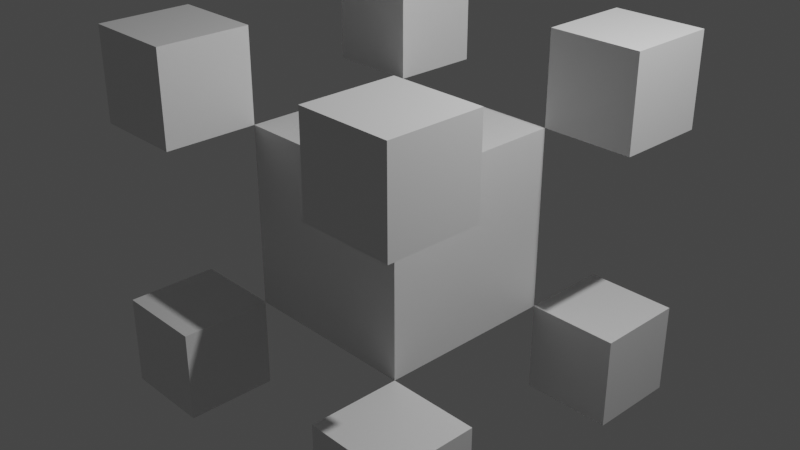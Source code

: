 # Source: Kontroliniui_kubai_kampuose.blend  (saved by Blender 2.93.21; exported with 4.5.12 LTS)
import bpy
from mathutils import Matrix  # noqa: F401  (used for matrix-valued properties, if any)

bpy.ops.wm.read_factory_settings(use_empty=True)
scene = bpy.context.scene
scene.name = 'Scene'

# ---- collections
col_collection = bpy.data.collections.new('Collection'); scene.collection.children.link(col_collection)

# ---- materials (node trees are filled in below, after node groups)
mat_material = bpy.data.materials.new('Material')
mat_material.alpha_threshold = 0.0
mat_material.use_transparent_shadow = False
mat_material.line_color = (0.0, 0.0, 0.0, 1.0)

# ---- material node trees
mat_material.use_nodes = True; mat_material.node_tree.nodes.clear()
_N = mat_material.node_tree.nodes; _L = mat_material.node_tree.links
n0 = _N.new('ShaderNodeOutputMaterial'); n0.name = 'Material Output'; n0.location = (300, 300)
n1 = _N.new('ShaderNodeBsdfPrincipled'); n1.name = 'Principled BSDF'; n1.location = (10, 300)
n1.distribution = 'GGX'
n1.subsurface_method = 'BURLEY'
n1.inputs[2].default_value = 0.4
n1.inputs[3].default_value = 1.45
n1.inputs[27].default_value = (0.0, 0.0, 0.0, 1.0)
n1.inputs[28].default_value = 1.0
_L.new(n1.outputs[0], n0.inputs[0])
n0.is_active_output = True

# ---- world
world_world = bpy.data.worlds.new('World'); scene.world = world_world
world_world.use_nodes = True; world_world.node_tree.nodes.clear()
_N = world_world.node_tree.nodes; _L = world_world.node_tree.links
n0 = _N.new('ShaderNodeOutputWorld'); n0.name = 'World Output'; n0.location = (300, 300)
n1 = _N.new('ShaderNodeBackground'); n1.name = 'Background'; n1.location = (10, 300)
n1.inputs[0].default_value = (0.05088, 0.05088, 0.05088, 1.0)
_L.new(n1.outputs[0], n0.inputs[0])
n0.is_active_output = True
world_world.color = (0.05088, 0.05088, 0.05088)
world_world.use_sun_shadow = False
world_world.sun_shadow_jitter_overblur = 0.0

# ---- cameras
cam_camera = bpy.data.cameras.new('Camera')
cam_camera.clip_end = 100.0
cam_camera.ortho_scale = 7.314

# ---- lights
light_light = bpy.data.lights.new('Light', 'POINT')
light_light.transmission_factor = 0.0
light_light.energy = 1000.0
light_light.shadow_soft_size = 0.1
light_light.shadow_maximum_resolution = 0.006
light_light.use_absolute_resolution = True

# ---- meshes
me_cube_002 = bpy.data.meshes.new('Cube.002')
me_cube_002.from_pydata([(1.0, 1.0, 1.0), (1.0, 1.0, -1.0), (1.0, -1.0, 1.0), (1.0, -1.0, -1.0), (-1.0, 1.0, 1.0), (-1.0, 1.0, -1.0), (-1.0, -1.0, 1.0), (-1.0, -1.0, -1.0)], [], [(0, 4, 6, 2), (3, 2, 6, 7), (7, 6, 4, 5), (5, 1, 3, 7), (1, 0, 2, 3), (5, 4, 0, 1)])
_uv = me_cube_002.uv_layers.new(name='UVMap')
_uv.uv.foreach_set('vector', [0.625, 0.5, 0.875, 0.5, 0.875, 0.75, 0.625, 0.75, 0.375, 0.75, 0.625, 0.75, 0.625, 1.0, 0.375, 1.0, 0.375, 0.0, 0.625, 0.0, 0.625, 0.25, 0.375, 0.25, 0.125, 0.5, 0.375, 0.5, 0.375, 0.75, 0.125, 0.75, 0.375, 0.5, 0.625, 0.5, 0.625, 0.75, 0.375, 0.75, 0.375, 0.25, 0.625, 0.25, 0.625, 0.5, 0.375, 0.5])
me_cube_002.materials.append(mat_material)
me_cube_002.use_remesh_preserve_volume = False
me_cube_002.use_remesh_preserve_attributes = False
me_cube_002.use_mirror_vertex_groups = False
me_cube_002.update()
me_cube_003 = bpy.data.meshes.new('Cube.003')
me_cube_003.from_pydata([(1.0, 1.0, 1.0), (1.0, 1.0, -1.0), (1.0, -1.0, 1.0), (1.0, -1.0, -1.0), (-1.0, 1.0, 1.0), (-1.0, 1.0, -1.0), (-1.0, -1.0, 1.0), (-1.0, -1.0, -1.0)], [], [(0, 4, 6, 2), (3, 2, 6, 7), (7, 6, 4, 5), (5, 1, 3, 7), (1, 0, 2, 3), (5, 4, 0, 1)])
_uv = me_cube_003.uv_layers.new(name='UVMap')
_uv.uv.foreach_set('vector', [0.625, 0.5, 0.875, 0.5, 0.875, 0.75, 0.625, 0.75, 0.375, 0.75, 0.625, 0.75, 0.625, 1.0, 0.375, 1.0, 0.375, 0.0, 0.625, 0.0, 0.625, 0.25, 0.375, 0.25, 0.125, 0.5, 0.375, 0.5, 0.375, 0.75, 0.125, 0.75, 0.375, 0.5, 0.625, 0.5, 0.625, 0.75, 0.375, 0.75, 0.375, 0.25, 0.625, 0.25, 0.625, 0.5, 0.375, 0.5])
me_cube_003.materials.append(mat_material)
me_cube_003.use_remesh_preserve_volume = False
me_cube_003.use_remesh_preserve_attributes = False
me_cube_003.use_mirror_vertex_groups = False
me_cube_003.update()
me_cube_004 = bpy.data.meshes.new('Cube.004')
me_cube_004.from_pydata([(1.0, 1.0, 1.0), (1.0, 1.0, -1.0), (1.0, -1.0, 1.0), (1.0, -1.0, -1.0), (-1.0, 1.0, 1.0), (-1.0, 1.0, -1.0), (-1.0, -1.0, 1.0), (-1.0, -1.0, -1.0)], [], [(0, 4, 6, 2), (3, 2, 6, 7), (7, 6, 4, 5), (5, 1, 3, 7), (1, 0, 2, 3), (5, 4, 0, 1)])
_uv = me_cube_004.uv_layers.new(name='UVMap')
_uv.uv.foreach_set('vector', [0.625, 0.5, 0.875, 0.5, 0.875, 0.75, 0.625, 0.75, 0.375, 0.75, 0.625, 0.75, 0.625, 1.0, 0.375, 1.0, 0.375, 0.0, 0.625, 0.0, 0.625, 0.25, 0.375, 0.25, 0.125, 0.5, 0.375, 0.5, 0.375, 0.75, 0.125, 0.75, 0.375, 0.5, 0.625, 0.5, 0.625, 0.75, 0.375, 0.75, 0.375, 0.25, 0.625, 0.25, 0.625, 0.5, 0.375, 0.5])
me_cube_004.materials.append(mat_material)
me_cube_004.use_remesh_preserve_volume = False
me_cube_004.use_remesh_preserve_attributes = False
me_cube_004.use_mirror_vertex_groups = False
me_cube_004.update()
me_cube_005 = bpy.data.meshes.new('Cube.005')
me_cube_005.from_pydata([(1.0, 1.0, 1.0), (1.0, 1.0, -1.0), (1.0, -1.0, 1.0), (1.0, -1.0, -1.0), (-1.0, 1.0, 1.0), (-1.0, 1.0, -1.0), (-1.0, -1.0, 1.0), (-1.0, -1.0, -1.0)], [], [(0, 4, 6, 2), (3, 2, 6, 7), (7, 6, 4, 5), (5, 1, 3, 7), (1, 0, 2, 3), (5, 4, 0, 1)])
_uv = me_cube_005.uv_layers.new(name='UVMap')
_uv.uv.foreach_set('vector', [0.625, 0.5, 0.875, 0.5, 0.875, 0.75, 0.625, 0.75, 0.375, 0.75, 0.625, 0.75, 0.625, 1.0, 0.375, 1.0, 0.375, 0.0, 0.625, 0.0, 0.625, 0.25, 0.375, 0.25, 0.125, 0.5, 0.375, 0.5, 0.375, 0.75, 0.125, 0.75, 0.375, 0.5, 0.625, 0.5, 0.625, 0.75, 0.375, 0.75, 0.375, 0.25, 0.625, 0.25, 0.625, 0.5, 0.375, 0.5])
me_cube_005.materials.append(mat_material)
me_cube_005.use_remesh_preserve_volume = False
me_cube_005.use_remesh_preserve_attributes = False
me_cube_005.use_mirror_vertex_groups = False
me_cube_005.update()
me_cube_006 = bpy.data.meshes.new('Cube.006')
me_cube_006.from_pydata([(1.0, 1.0, 1.0), (1.0, 1.0, -1.0), (1.0, -1.0, 1.0), (1.0, -1.0, -1.0), (-1.0, 1.0, 1.0), (-1.0, 1.0, -1.0), (-1.0, -1.0, 1.0), (-1.0, -1.0, -1.0)], [], [(0, 4, 6, 2), (3, 2, 6, 7), (7, 6, 4, 5), (5, 1, 3, 7), (1, 0, 2, 3), (5, 4, 0, 1)])
_uv = me_cube_006.uv_layers.new(name='UVMap')
_uv.uv.foreach_set('vector', [0.625, 0.5, 0.875, 0.5, 0.875, 0.75, 0.625, 0.75, 0.375, 0.75, 0.625, 0.75, 0.625, 1.0, 0.375, 1.0, 0.375, 0.0, 0.625, 0.0, 0.625, 0.25, 0.375, 0.25, 0.125, 0.5, 0.375, 0.5, 0.375, 0.75, 0.125, 0.75, 0.375, 0.5, 0.625, 0.5, 0.625, 0.75, 0.375, 0.75, 0.375, 0.25, 0.625, 0.25, 0.625, 0.5, 0.375, 0.5])
me_cube_006.materials.append(mat_material)
me_cube_006.use_remesh_preserve_volume = False
me_cube_006.use_remesh_preserve_attributes = False
me_cube_006.use_mirror_vertex_groups = False
me_cube_006.update()
me_cube_007 = bpy.data.meshes.new('Cube.007')
me_cube_007.from_pydata([(1.0, 1.0, 1.0), (1.0, 1.0, -1.0), (1.0, -1.0, 1.0), (1.0, -1.0, -1.0), (-1.0, 1.0, 1.0), (-1.0, 1.0, -1.0), (-1.0, -1.0, 1.0), (-1.0, -1.0, -1.0)], [], [(0, 4, 6, 2), (3, 2, 6, 7), (7, 6, 4, 5), (5, 1, 3, 7), (1, 0, 2, 3), (5, 4, 0, 1)])
_uv = me_cube_007.uv_layers.new(name='UVMap')
_uv.uv.foreach_set('vector', [0.625, 0.5, 0.875, 0.5, 0.875, 0.75, 0.625, 0.75, 0.375, 0.75, 0.625, 0.75, 0.625, 1.0, 0.375, 1.0, 0.375, 0.0, 0.625, 0.0, 0.625, 0.25, 0.375, 0.25, 0.125, 0.5, 0.375, 0.5, 0.375, 0.75, 0.125, 0.75, 0.375, 0.5, 0.625, 0.5, 0.625, 0.75, 0.375, 0.75, 0.375, 0.25, 0.625, 0.25, 0.625, 0.5, 0.375, 0.5])
me_cube_007.materials.append(mat_material)
me_cube_007.use_remesh_preserve_volume = False
me_cube_007.use_remesh_preserve_attributes = False
me_cube_007.use_mirror_vertex_groups = False
me_cube_007.update()
me_cube_008 = bpy.data.meshes.new('Cube.008')
me_cube_008.from_pydata([(1.0, 1.0, 1.0), (1.0, 1.0, -1.0), (1.0, -1.0, 1.0), (1.0, -1.0, -1.0), (-1.0, 1.0, 1.0), (-1.0, 1.0, -1.0), (-1.0, -1.0, 1.0), (-1.0, -1.0, -1.0)], [], [(0, 4, 6, 2), (3, 2, 6, 7), (7, 6, 4, 5), (5, 1, 3, 7), (1, 0, 2, 3), (5, 4, 0, 1)])
_uv = me_cube_008.uv_layers.new(name='UVMap')
_uv.uv.foreach_set('vector', [0.625, 0.5, 0.875, 0.5, 0.875, 0.75, 0.625, 0.75, 0.375, 0.75, 0.625, 0.75, 0.625, 1.0, 0.375, 1.0, 0.375, 0.0, 0.625, 0.0, 0.625, 0.25, 0.375, 0.25, 0.125, 0.5, 0.375, 0.5, 0.375, 0.75, 0.125, 0.75, 0.375, 0.5, 0.625, 0.5, 0.625, 0.75, 0.375, 0.75, 0.375, 0.25, 0.625, 0.25, 0.625, 0.5, 0.375, 0.5])
me_cube_008.materials.append(mat_material)
me_cube_008.use_remesh_preserve_volume = False
me_cube_008.use_remesh_preserve_attributes = False
me_cube_008.use_mirror_vertex_groups = False
me_cube_008.update()
me_cube_009 = bpy.data.meshes.new('Cube.009')
me_cube_009.from_pydata([(1.0, 1.0, 1.0), (1.0, 1.0, -1.0), (1.0, -1.0, 1.0), (1.0, -1.0, -1.0), (-1.0, 1.0, 1.0), (-1.0, 1.0, -1.0), (-1.0, -1.0, 1.0), (-1.0, -1.0, -1.0)], [], [(0, 4, 6, 2), (3, 2, 6, 7), (7, 6, 4, 5), (5, 1, 3, 7), (1, 0, 2, 3), (5, 4, 0, 1)])
_uv = me_cube_009.uv_layers.new(name='UVMap')
_uv.uv.foreach_set('vector', [0.625, 0.5, 0.875, 0.5, 0.875, 0.75, 0.625, 0.75, 0.375, 0.75, 0.625, 0.75, 0.625, 1.0, 0.375, 1.0, 0.375, 0.0, 0.625, 0.0, 0.625, 0.25, 0.375, 0.25, 0.125, 0.5, 0.375, 0.5, 0.375, 0.75, 0.125, 0.75, 0.375, 0.5, 0.625, 0.5, 0.625, 0.75, 0.375, 0.75, 0.375, 0.25, 0.625, 0.25, 0.625, 0.5, 0.375, 0.5])
me_cube_009.materials.append(mat_material)
me_cube_009.use_remesh_preserve_volume = False
me_cube_009.use_remesh_preserve_attributes = False
me_cube_009.use_mirror_vertex_groups = False
me_cube_009.update()
me_cube = bpy.data.meshes.new('Cube')
me_cube.from_pydata([(1.0, 1.0, 1.0), (1.0, 1.0, -1.0), (1.0, -1.0, 1.0), (1.0, -1.0, -1.0), (-1.0, 1.0, 1.0), (-1.0, 1.0, -1.0), (-1.0, -1.0, 1.0), (-1.0, -1.0, -1.0)], [], [(0, 4, 6, 2), (3, 2, 6, 7), (7, 6, 4, 5), (5, 1, 3, 7), (1, 0, 2, 3), (5, 4, 0, 1)])
_uv = me_cube.uv_layers.new(name='UVMap')
_uv.uv.foreach_set('vector', [0.625, 0.5, 0.875, 0.5, 0.875, 0.75, 0.625, 0.75, 0.375, 0.75, 0.625, 0.75, 0.625, 1.0, 0.375, 1.0, 0.375, 0.0, 0.625, 0.0, 0.625, 0.25, 0.375, 0.25, 0.125, 0.5, 0.375, 0.5, 0.375, 0.75, 0.125, 0.75, 0.375, 0.5, 0.625, 0.5, 0.625, 0.75, 0.375, 0.75, 0.375, 0.25, 0.625, 0.25, 0.625, 0.5, 0.375, 0.5])
me_cube.materials.append(mat_material)
me_cube.use_remesh_preserve_volume = False
me_cube.use_remesh_preserve_attributes = False
me_cube.use_mirror_vertex_groups = False
me_cube.update()

# ---- objects
ob_cube_002 = bpy.data.objects.new('Cube.002', me_cube_002)
ob_cube_003 = bpy.data.objects.new('Cube.003', me_cube_003)
ob_cube_004 = bpy.data.objects.new('Cube.004', me_cube_004)
ob_cube_005 = bpy.data.objects.new('Cube.005', me_cube_005)
ob_cube_006 = bpy.data.objects.new('Cube.006', me_cube_006)
ob_cube_007 = bpy.data.objects.new('Cube.007', me_cube_007)
ob_cube_008 = bpy.data.objects.new('Cube.008', me_cube_008)
ob_cube_009 = bpy.data.objects.new('Cube.009', me_cube_009)
ob_cube = bpy.data.objects.new('Cube', me_cube)
ob_light = bpy.data.objects.new('Light', light_light)
ob_camera = bpy.data.objects.new('Camera', cam_camera)

# ---- transforms, parenting, visibility, modifiers, constraints
ob_cube_002.location = (1.5, 1.5, 1.5)
ob_cube_002.scale = (0.5, 0.5, 0.5)
ob_cube_002.lock_rotations_4d = False
ob_cube_002.empty_display_type = 'ARROWS'
ob_cube_002.lineart.crease_threshold = 0.0
ob_cube_003.location = (-1.5, 1.5, 1.5)
ob_cube_003.scale = (0.5, 0.5, 0.5)
ob_cube_003.lock_rotations_4d = False
ob_cube_003.empty_display_type = 'ARROWS'
ob_cube_003.lineart.crease_threshold = 0.0
ob_cube_004.location = (-1.5, 1.5, -1.5)
ob_cube_004.scale = (0.5, 0.5, 0.5)
ob_cube_004.lock_rotations_4d = False
ob_cube_004.empty_display_type = 'ARROWS'
ob_cube_004.lineart.crease_threshold = 0.0
ob_cube_005.location = (1.5, 1.5, -1.5)
ob_cube_005.scale = (0.5, 0.5, 0.5)
ob_cube_005.lock_rotations_4d = False
ob_cube_005.empty_display_type = 'ARROWS'
ob_cube_005.lineart.crease_threshold = 0.0
ob_cube_006.location = (1.5, -1.5, 1.5)
ob_cube_006.scale = (0.5, 0.5, 0.5)
ob_cube_006.lock_rotations_4d = False
ob_cube_006.empty_display_type = 'ARROWS'
ob_cube_006.lineart.crease_threshold = 0.0
ob_cube_007.location = (-1.5, -1.5, 1.5)
ob_cube_007.scale = (0.5, 0.5, 0.5)
ob_cube_007.lock_rotations_4d = False
ob_cube_007.empty_display_type = 'ARROWS'
ob_cube_007.lineart.crease_threshold = 0.0
ob_cube_008.location = (-1.5, -1.5, -1.5)
ob_cube_008.scale = (0.5, 0.5, 0.5)
ob_cube_008.lock_rotations_4d = False
ob_cube_008.empty_display_type = 'ARROWS'
ob_cube_008.lineart.crease_threshold = 0.0
ob_cube_009.location = (1.5, -1.5, -1.5)
ob_cube_009.scale = (0.5, 0.5, 0.5)
ob_cube_009.lock_rotations_4d = False
ob_cube_009.empty_display_type = 'ARROWS'
ob_cube_009.lineart.crease_threshold = 0.0
ob_cube.location = (0.0, 0.0, 0.0)
ob_cube.lock_rotations_4d = False
ob_cube.empty_display_type = 'ARROWS'
ob_cube.lineart.crease_threshold = 0.0
ob_light.location = (4.076, 1.005, 5.904)
ob_light.rotation_euler = (0.6503, 0.05522, 1.866)
ob_light.lock_rotations_4d = False
ob_light.empty_display_type = 'ARROWS'
ob_light.color = (0.0, 0.0, 0.0, 0.0)
ob_light.lineart.crease_threshold = 0.0
ob_camera.location = (7.359, -6.926, 4.958)
ob_camera.rotation_euler = (1.109, 0.0, 0.8149)
ob_camera.lock_rotations_4d = False
ob_camera.empty_display_type = 'ARROWS'
ob_camera.color = (0.0, 0.0, 0.0, 0.0)
ob_camera.display_type = 'WIRE'
ob_camera.lineart.crease_threshold = 0.0

# ---- collection membership
scene.collection.objects.link(ob_cube_002)
scene.collection.objects.link(ob_cube_003)
scene.collection.objects.link(ob_cube_004)
scene.collection.objects.link(ob_cube_005)
scene.collection.objects.link(ob_cube_006)
scene.collection.objects.link(ob_cube_007)
scene.collection.objects.link(ob_cube_008)
scene.collection.objects.link(ob_cube_009)
col_collection.objects.link(ob_cube)
col_collection.objects.link(ob_light)
col_collection.objects.link(ob_camera)

# ---- scene / render settings (as saved in the file)
scene.camera = ob_camera
scene.frame_start = 1; scene.frame_end = 250; scene.frame_set(3)
scene.render.engine = 'BLENDER_EEVEE_NEXT'
scene.cycles.use_denoising = False
scene.cycles.samples = 128
scene.cycles.sampling_pattern = 'TABULATED_SOBOL'
scene.cycles.use_adaptive_sampling = False
scene.cycles.use_light_tree = False
scene.view_settings.view_transform = 'Filmic'
bpy.context.view_layer.update()
